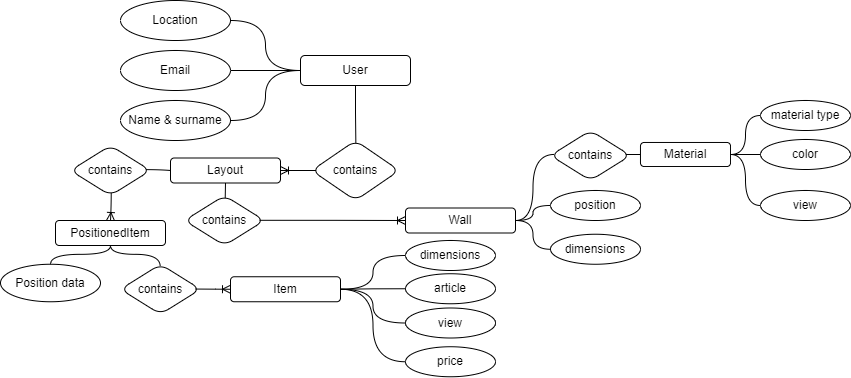

The diagram above was exported from draw.io. Its source (the exported page's mxGraphModel, read from the mxfile embedded in the PNG):
<mxGraphModel dx="1505" dy="838" grid="1" gridSize="10" guides="1" tooltips="1" connect="1" arrows="1" fold="1" page="1" pageScale="1" pageWidth="850" pageHeight="1100" math="0" shadow="0">
  <root>
    <mxCell id="0" />
    <mxCell id="1" parent="0" />
    <mxCell id="-hjAyswWMaAxTQZva8T5-1" value="User" style="rounded=1;whiteSpace=wrap;html=1;" vertex="1" parent="1">
      <mxGeometry x="320" y="155" width="110" height="30" as="geometry" />
    </mxCell>
    <mxCell id="-hjAyswWMaAxTQZva8T5-2" value="Location" style="ellipse;whiteSpace=wrap;html=1;" vertex="1" parent="1">
      <mxGeometry x="140" y="100" width="110" height="40" as="geometry" />
    </mxCell>
    <mxCell id="-hjAyswWMaAxTQZva8T5-3" value="Email" style="ellipse;whiteSpace=wrap;html=1;" vertex="1" parent="1">
      <mxGeometry x="140" y="150" width="110" height="40" as="geometry" />
    </mxCell>
    <mxCell id="-hjAyswWMaAxTQZva8T5-4" value="Name &amp;amp; surname" style="ellipse;whiteSpace=wrap;html=1;" vertex="1" parent="1">
      <mxGeometry x="140" y="200" width="110" height="40" as="geometry" />
    </mxCell>
    <mxCell id="-hjAyswWMaAxTQZva8T5-6" value="" style="endArrow=none;html=1;rounded=0;exitX=1;exitY=0.5;exitDx=0;exitDy=0;entryX=0;entryY=0.5;entryDx=0;entryDy=0;edgeStyle=orthogonalEdgeStyle;curved=1;" edge="1" parent="1" source="-hjAyswWMaAxTQZva8T5-2" target="-hjAyswWMaAxTQZva8T5-1">
      <mxGeometry width="50" height="50" relative="1" as="geometry">
        <mxPoint x="400" y="290" as="sourcePoint" />
        <mxPoint x="450" y="240" as="targetPoint" />
      </mxGeometry>
    </mxCell>
    <mxCell id="-hjAyswWMaAxTQZva8T5-7" value="" style="endArrow=none;html=1;rounded=0;exitX=1;exitY=0.5;exitDx=0;exitDy=0;entryX=0;entryY=0.5;entryDx=0;entryDy=0;edgeStyle=orthogonalEdgeStyle;curved=1;" edge="1" parent="1" source="-hjAyswWMaAxTQZva8T5-3" target="-hjAyswWMaAxTQZva8T5-1">
      <mxGeometry width="50" height="50" relative="1" as="geometry">
        <mxPoint x="260" y="130" as="sourcePoint" />
        <mxPoint x="300" y="210" as="targetPoint" />
      </mxGeometry>
    </mxCell>
    <mxCell id="-hjAyswWMaAxTQZva8T5-9" value="" style="endArrow=none;html=1;rounded=0;exitX=1;exitY=0.5;exitDx=0;exitDy=0;entryX=0;entryY=0.5;entryDx=0;entryDy=0;edgeStyle=orthogonalEdgeStyle;curved=1;" edge="1" parent="1" source="-hjAyswWMaAxTQZva8T5-4" target="-hjAyswWMaAxTQZva8T5-1">
      <mxGeometry width="50" height="50" relative="1" as="geometry">
        <mxPoint x="260" y="180" as="sourcePoint" />
        <mxPoint x="330" y="195" as="targetPoint" />
      </mxGeometry>
    </mxCell>
    <mxCell id="-hjAyswWMaAxTQZva8T5-10" value="" style="endArrow=none;html=1;rounded=0;exitX=0.5;exitY=1;exitDx=0;exitDy=0;edgeStyle=orthogonalEdgeStyle;curved=1;entryX=0.504;entryY=0.043;entryDx=0;entryDy=0;entryPerimeter=0;" edge="1" parent="1" source="-hjAyswWMaAxTQZva8T5-1" target="-hjAyswWMaAxTQZva8T5-11">
      <mxGeometry width="50" height="50" relative="1" as="geometry">
        <mxPoint x="260" y="180" as="sourcePoint" />
        <mxPoint x="375" y="260" as="targetPoint" />
      </mxGeometry>
    </mxCell>
    <mxCell id="-hjAyswWMaAxTQZva8T5-11" value="contains" style="rhombus;whiteSpace=wrap;html=1;rounded=1;" vertex="1" parent="1">
      <mxGeometry x="331.25" y="240" width="87.5" height="60" as="geometry" />
    </mxCell>
    <mxCell id="-hjAyswWMaAxTQZva8T5-13" value="Layout" style="rounded=1;whiteSpace=wrap;html=1;" vertex="1" parent="1">
      <mxGeometry x="190" y="257.5" width="110" height="25" as="geometry" />
    </mxCell>
    <mxCell id="-hjAyswWMaAxTQZva8T5-14" value="" style="edgeStyle=entityRelationEdgeStyle;fontSize=12;html=1;endArrow=ERoneToMany;rounded=0;exitX=0.049;exitY=0.5;exitDx=0;exitDy=0;exitPerimeter=0;entryX=1;entryY=0.5;entryDx=0;entryDy=0;" edge="1" parent="1" source="-hjAyswWMaAxTQZva8T5-11" target="-hjAyswWMaAxTQZva8T5-13">
      <mxGeometry width="100" height="100" relative="1" as="geometry">
        <mxPoint x="320" y="270" as="sourcePoint" />
        <mxPoint x="420" y="170" as="targetPoint" />
      </mxGeometry>
    </mxCell>
    <mxCell id="-hjAyswWMaAxTQZva8T5-16" value="contains" style="rhombus;whiteSpace=wrap;html=1;rounded=1;" vertex="1" parent="1">
      <mxGeometry x="90" y="245" width="80" height="50" as="geometry" />
    </mxCell>
    <mxCell id="-hjAyswWMaAxTQZva8T5-17" value="" style="endArrow=none;html=1;rounded=0;exitX=0.95;exitY=0.483;exitDx=0;exitDy=0;edgeStyle=orthogonalEdgeStyle;curved=1;entryX=0;entryY=0.5;entryDx=0;entryDy=0;exitPerimeter=0;" edge="1" parent="1" source="-hjAyswWMaAxTQZva8T5-16" target="-hjAyswWMaAxTQZva8T5-13">
      <mxGeometry width="50" height="50" relative="1" as="geometry">
        <mxPoint x="385" y="195" as="sourcePoint" />
        <mxPoint x="385" y="253" as="targetPoint" />
      </mxGeometry>
    </mxCell>
    <mxCell id="-hjAyswWMaAxTQZva8T5-18" value="PositionedItem" style="rounded=1;whiteSpace=wrap;html=1;" vertex="1" parent="1">
      <mxGeometry x="75" y="320" width="110" height="25" as="geometry" />
    </mxCell>
    <mxCell id="-hjAyswWMaAxTQZva8T5-19" value="" style="edgeStyle=orthogonalEdgeStyle;fontSize=12;html=1;endArrow=ERoneToMany;rounded=0;exitX=0.509;exitY=0.948;exitDx=0;exitDy=0;entryX=0.5;entryY=0;entryDx=0;entryDy=0;curved=1;exitPerimeter=0;" edge="1" parent="1" target="-hjAyswWMaAxTQZva8T5-18" source="-hjAyswWMaAxTQZva8T5-16">
      <mxGeometry width="100" height="100" relative="1" as="geometry">
        <mxPoint x="46" y="270" as="sourcePoint" />
        <mxPoint x="80" y="300" as="targetPoint" />
      </mxGeometry>
    </mxCell>
    <mxCell id="-hjAyswWMaAxTQZva8T5-22" value="Position data" style="ellipse;whiteSpace=wrap;html=1;" vertex="1" parent="1">
      <mxGeometry x="20" y="363.75" width="100" height="37.5" as="geometry" />
    </mxCell>
    <mxCell id="-hjAyswWMaAxTQZva8T5-25" value="" style="endArrow=none;html=1;rounded=0;exitX=0.5;exitY=0;exitDx=0;exitDy=0;entryX=0.5;entryY=1;entryDx=0;entryDy=0;edgeStyle=orthogonalEdgeStyle;curved=1;" edge="1" parent="1" source="-hjAyswWMaAxTQZva8T5-22" target="-hjAyswWMaAxTQZva8T5-18">
      <mxGeometry width="50" height="50" relative="1" as="geometry">
        <mxPoint x="-160" y="230" as="sourcePoint" />
        <mxPoint x="-100" y="270" as="targetPoint" />
      </mxGeometry>
    </mxCell>
    <mxCell id="-hjAyswWMaAxTQZva8T5-27" value="Item" style="rounded=1;whiteSpace=wrap;html=1;" vertex="1" parent="1">
      <mxGeometry x="250" y="376.25" width="110" height="25" as="geometry" />
    </mxCell>
    <mxCell id="-hjAyswWMaAxTQZva8T5-28" value="dimensions" style="ellipse;whiteSpace=wrap;html=1;direction=west;" vertex="1" parent="1">
      <mxGeometry x="425" y="340" width="90" height="30" as="geometry" />
    </mxCell>
    <mxCell id="-hjAyswWMaAxTQZva8T5-29" value="article" style="ellipse;whiteSpace=wrap;html=1;direction=west;" vertex="1" parent="1">
      <mxGeometry x="425" y="373.25" width="90" height="30" as="geometry" />
    </mxCell>
    <mxCell id="-hjAyswWMaAxTQZva8T5-30" value="view" style="ellipse;whiteSpace=wrap;html=1;direction=west;" vertex="1" parent="1">
      <mxGeometry x="425" y="407.5" width="90" height="30" as="geometry" />
    </mxCell>
    <mxCell id="-hjAyswWMaAxTQZva8T5-31" value="" style="endArrow=none;html=1;rounded=0;exitX=1;exitY=0.5;exitDx=0;exitDy=0;entryX=1;entryY=0.5;entryDx=0;entryDy=0;edgeStyle=orthogonalEdgeStyle;curved=1;" edge="1" parent="1" source="-hjAyswWMaAxTQZva8T5-28" target="-hjAyswWMaAxTQZva8T5-27">
      <mxGeometry width="50" height="50" relative="1" as="geometry">
        <mxPoint x="760" y="628.75" as="sourcePoint" />
        <mxPoint x="680" y="508.75" as="targetPoint" />
      </mxGeometry>
    </mxCell>
    <mxCell id="-hjAyswWMaAxTQZva8T5-32" value="" style="endArrow=none;html=1;rounded=0;exitX=1;exitY=0.5;exitDx=0;exitDy=0;entryX=1;entryY=0.5;entryDx=0;entryDy=0;edgeStyle=orthogonalEdgeStyle;curved=1;" edge="1" parent="1" source="-hjAyswWMaAxTQZva8T5-29" target="-hjAyswWMaAxTQZva8T5-27">
      <mxGeometry width="50" height="50" relative="1" as="geometry">
        <mxPoint x="620" y="468.75" as="sourcePoint" />
        <mxPoint x="680" y="508.75" as="targetPoint" />
      </mxGeometry>
    </mxCell>
    <mxCell id="-hjAyswWMaAxTQZva8T5-33" value="" style="endArrow=none;html=1;rounded=0;exitX=1;exitY=0.5;exitDx=0;exitDy=0;entryX=1;entryY=0.5;entryDx=0;entryDy=0;edgeStyle=orthogonalEdgeStyle;curved=1;" edge="1" parent="1" source="-hjAyswWMaAxTQZva8T5-30" target="-hjAyswWMaAxTQZva8T5-27">
      <mxGeometry width="50" height="50" relative="1" as="geometry">
        <mxPoint x="620" y="518.75" as="sourcePoint" />
        <mxPoint x="680" y="508.75" as="targetPoint" />
      </mxGeometry>
    </mxCell>
    <mxCell id="-hjAyswWMaAxTQZva8T5-35" value="price" style="ellipse;whiteSpace=wrap;html=1;direction=west;" vertex="1" parent="1">
      <mxGeometry x="425" y="446.25" width="90" height="30" as="geometry" />
    </mxCell>
    <mxCell id="-hjAyswWMaAxTQZva8T5-36" value="" style="endArrow=none;html=1;rounded=0;exitX=1;exitY=0.5;exitDx=0;exitDy=0;entryX=1;entryY=0.5;entryDx=0;entryDy=0;edgeStyle=orthogonalEdgeStyle;curved=1;" edge="1" parent="1" source="-hjAyswWMaAxTQZva8T5-35" target="-hjAyswWMaAxTQZva8T5-27">
      <mxGeometry width="50" height="50" relative="1" as="geometry">
        <mxPoint x="400" y="544.75" as="sourcePoint" />
        <mxPoint x="360" y="510.75" as="targetPoint" />
      </mxGeometry>
    </mxCell>
    <mxCell id="-hjAyswWMaAxTQZva8T5-37" value="contains" style="rhombus;whiteSpace=wrap;html=1;rounded=1;" vertex="1" parent="1">
      <mxGeometry x="140" y="363.75" width="80" height="50" as="geometry" />
    </mxCell>
    <mxCell id="-hjAyswWMaAxTQZva8T5-38" value="" style="edgeStyle=orthogonalEdgeStyle;fontSize=12;html=1;endArrow=ERoneToMany;rounded=0;exitX=0.939;exitY=0.496;exitDx=0;exitDy=0;entryX=0;entryY=0.5;entryDx=0;entryDy=0;curved=1;exitPerimeter=0;" edge="1" parent="1" source="-hjAyswWMaAxTQZva8T5-37" target="-hjAyswWMaAxTQZva8T5-27">
      <mxGeometry width="100" height="100" relative="1" as="geometry">
        <mxPoint x="141" y="302" as="sourcePoint" />
        <mxPoint x="140" y="330" as="targetPoint" />
      </mxGeometry>
    </mxCell>
    <mxCell id="-hjAyswWMaAxTQZva8T5-39" value="" style="endArrow=none;html=1;rounded=0;exitX=0.496;exitY=0.044;exitDx=0;exitDy=0;entryX=0.5;entryY=1;entryDx=0;entryDy=0;edgeStyle=orthogonalEdgeStyle;curved=1;exitPerimeter=0;" edge="1" parent="1" source="-hjAyswWMaAxTQZva8T5-37" target="-hjAyswWMaAxTQZva8T5-18">
      <mxGeometry width="50" height="50" relative="1" as="geometry">
        <mxPoint x="80" y="374" as="sourcePoint" />
        <mxPoint x="140" y="355" as="targetPoint" />
      </mxGeometry>
    </mxCell>
    <mxCell id="-hjAyswWMaAxTQZva8T5-41" value="contains" style="rhombus;whiteSpace=wrap;html=1;rounded=1;" vertex="1" parent="1">
      <mxGeometry x="204" y="295" width="80" height="50" as="geometry" />
    </mxCell>
    <mxCell id="-hjAyswWMaAxTQZva8T5-42" value="" style="endArrow=none;html=1;rounded=0;exitX=0.509;exitY=0.048;exitDx=0;exitDy=0;edgeStyle=orthogonalEdgeStyle;curved=1;entryX=0.5;entryY=1;entryDx=0;entryDy=0;exitPerimeter=0;" edge="1" parent="1" source="-hjAyswWMaAxTQZva8T5-41" target="-hjAyswWMaAxTQZva8T5-13">
      <mxGeometry width="50" height="50" relative="1" as="geometry">
        <mxPoint x="176" y="279" as="sourcePoint" />
        <mxPoint x="200" y="280" as="targetPoint" />
      </mxGeometry>
    </mxCell>
    <mxCell id="-hjAyswWMaAxTQZva8T5-43" value="" style="edgeStyle=orthogonalEdgeStyle;fontSize=12;html=1;endArrow=ERoneToMany;rounded=0;exitX=0.939;exitY=0.496;exitDx=0;exitDy=0;curved=1;exitPerimeter=0;entryX=0;entryY=0.5;entryDx=0;entryDy=0;" edge="1" parent="1" source="-hjAyswWMaAxTQZva8T5-41" target="-hjAyswWMaAxTQZva8T5-44">
      <mxGeometry width="100" height="100" relative="1" as="geometry">
        <mxPoint x="141" y="302" as="sourcePoint" />
        <mxPoint x="440" y="320" as="targetPoint" />
      </mxGeometry>
    </mxCell>
    <mxCell id="-hjAyswWMaAxTQZva8T5-44" value="Wall" style="rounded=1;whiteSpace=wrap;html=1;" vertex="1" parent="1">
      <mxGeometry x="425" y="307.5" width="110" height="25" as="geometry" />
    </mxCell>
    <mxCell id="-hjAyswWMaAxTQZva8T5-46" value="" style="endArrow=none;html=1;rounded=0;exitX=0.047;exitY=0.479;exitDx=0;exitDy=0;entryX=1;entryY=0.5;entryDx=0;entryDy=0;edgeStyle=orthogonalEdgeStyle;curved=1;exitPerimeter=0;" edge="1" parent="1" source="-hjAyswWMaAxTQZva8T5-51" target="-hjAyswWMaAxTQZva8T5-44">
      <mxGeometry width="50" height="50" relative="1" as="geometry">
        <mxPoint x="570" y="260" as="sourcePoint" />
        <mxPoint x="370" y="399" as="targetPoint" />
      </mxGeometry>
    </mxCell>
    <mxCell id="-hjAyswWMaAxTQZva8T5-47" value="position" style="ellipse;whiteSpace=wrap;html=1;direction=west;" vertex="1" parent="1">
      <mxGeometry x="570" y="290" width="90" height="30" as="geometry" />
    </mxCell>
    <mxCell id="-hjAyswWMaAxTQZva8T5-48" value="" style="endArrow=none;html=1;rounded=0;exitX=1;exitY=0.5;exitDx=0;exitDy=0;entryX=1;entryY=0.5;entryDx=0;entryDy=0;edgeStyle=orthogonalEdgeStyle;curved=1;" edge="1" parent="1" source="-hjAyswWMaAxTQZva8T5-47" target="-hjAyswWMaAxTQZva8T5-44">
      <mxGeometry width="50" height="50" relative="1" as="geometry">
        <mxPoint x="580" y="270" as="sourcePoint" />
        <mxPoint x="545" y="330" as="targetPoint" />
      </mxGeometry>
    </mxCell>
    <mxCell id="-hjAyswWMaAxTQZva8T5-49" value="dimensions" style="ellipse;whiteSpace=wrap;html=1;direction=west;" vertex="1" parent="1">
      <mxGeometry x="570" y="333.75" width="90" height="30" as="geometry" />
    </mxCell>
    <mxCell id="-hjAyswWMaAxTQZva8T5-50" value="" style="endArrow=none;html=1;rounded=0;exitX=1;exitY=0.5;exitDx=0;exitDy=0;entryX=1;entryY=0.5;entryDx=0;entryDy=0;edgeStyle=orthogonalEdgeStyle;curved=1;" edge="1" parent="1" source="-hjAyswWMaAxTQZva8T5-49" target="-hjAyswWMaAxTQZva8T5-44">
      <mxGeometry width="50" height="50" relative="1" as="geometry">
        <mxPoint x="580" y="315" as="sourcePoint" />
        <mxPoint x="545" y="330" as="targetPoint" />
      </mxGeometry>
    </mxCell>
    <mxCell id="-hjAyswWMaAxTQZva8T5-51" value="contains" style="rhombus;whiteSpace=wrap;html=1;rounded=1;" vertex="1" parent="1">
      <mxGeometry x="570" y="230" width="80" height="50" as="geometry" />
    </mxCell>
    <mxCell id="-hjAyswWMaAxTQZva8T5-52" value="" style="endArrow=none;html=1;rounded=0;entryX=0.942;entryY=0.485;entryDx=0;entryDy=0;edgeStyle=orthogonalEdgeStyle;curved=1;entryPerimeter=0;exitX=0;exitY=0.5;exitDx=0;exitDy=0;" edge="1" parent="1" source="-hjAyswWMaAxTQZva8T5-53" target="-hjAyswWMaAxTQZva8T5-51">
      <mxGeometry width="50" height="50" relative="1" as="geometry">
        <mxPoint x="690" y="260" as="sourcePoint" />
        <mxPoint x="545" y="330" as="targetPoint" />
      </mxGeometry>
    </mxCell>
    <mxCell id="-hjAyswWMaAxTQZva8T5-53" value="Material" style="rounded=1;whiteSpace=wrap;html=1;" vertex="1" parent="1">
      <mxGeometry x="660" y="242" width="90" height="24" as="geometry" />
    </mxCell>
    <mxCell id="-hjAyswWMaAxTQZva8T5-54" value="material type" style="ellipse;whiteSpace=wrap;html=1;direction=west;" vertex="1" parent="1">
      <mxGeometry x="780" y="200" width="90" height="30" as="geometry" />
    </mxCell>
    <mxCell id="-hjAyswWMaAxTQZva8T5-55" value="color" style="ellipse;whiteSpace=wrap;html=1;direction=west;" vertex="1" parent="1">
      <mxGeometry x="780" y="239" width="90" height="30" as="geometry" />
    </mxCell>
    <mxCell id="-hjAyswWMaAxTQZva8T5-56" value="view" style="ellipse;whiteSpace=wrap;html=1;direction=west;" vertex="1" parent="1">
      <mxGeometry x="780" y="290" width="90" height="30" as="geometry" />
    </mxCell>
    <mxCell id="-hjAyswWMaAxTQZva8T5-57" value="" style="endArrow=none;html=1;rounded=0;exitX=1;exitY=0.5;exitDx=0;exitDy=0;entryX=1;entryY=0.5;entryDx=0;entryDy=0;edgeStyle=orthogonalEdgeStyle;curved=1;" edge="1" parent="1" source="-hjAyswWMaAxTQZva8T5-55" target="-hjAyswWMaAxTQZva8T5-53">
      <mxGeometry width="50" height="50" relative="1" as="geometry">
        <mxPoint x="580" y="315" as="sourcePoint" />
        <mxPoint x="545" y="330" as="targetPoint" />
      </mxGeometry>
    </mxCell>
    <mxCell id="-hjAyswWMaAxTQZva8T5-58" value="" style="endArrow=none;html=1;rounded=0;exitX=1;exitY=0.5;exitDx=0;exitDy=0;entryX=1;entryY=0.5;entryDx=0;entryDy=0;edgeStyle=orthogonalEdgeStyle;curved=1;" edge="1" parent="1" source="-hjAyswWMaAxTQZva8T5-54" target="-hjAyswWMaAxTQZva8T5-53">
      <mxGeometry width="50" height="50" relative="1" as="geometry">
        <mxPoint x="584" y="264" as="sourcePoint" />
        <mxPoint x="545" y="330" as="targetPoint" />
      </mxGeometry>
    </mxCell>
    <mxCell id="-hjAyswWMaAxTQZva8T5-59" value="" style="endArrow=none;html=1;rounded=0;exitX=1;exitY=0.5;exitDx=0;exitDy=0;entryX=1;entryY=0.5;entryDx=0;entryDy=0;edgeStyle=orthogonalEdgeStyle;curved=1;" edge="1" parent="1" source="-hjAyswWMaAxTQZva8T5-56" target="-hjAyswWMaAxTQZva8T5-53">
      <mxGeometry width="50" height="50" relative="1" as="geometry">
        <mxPoint x="790" y="264" as="sourcePoint" />
        <mxPoint x="760" y="264" as="targetPoint" />
      </mxGeometry>
    </mxCell>
  </root>
</mxGraphModel>